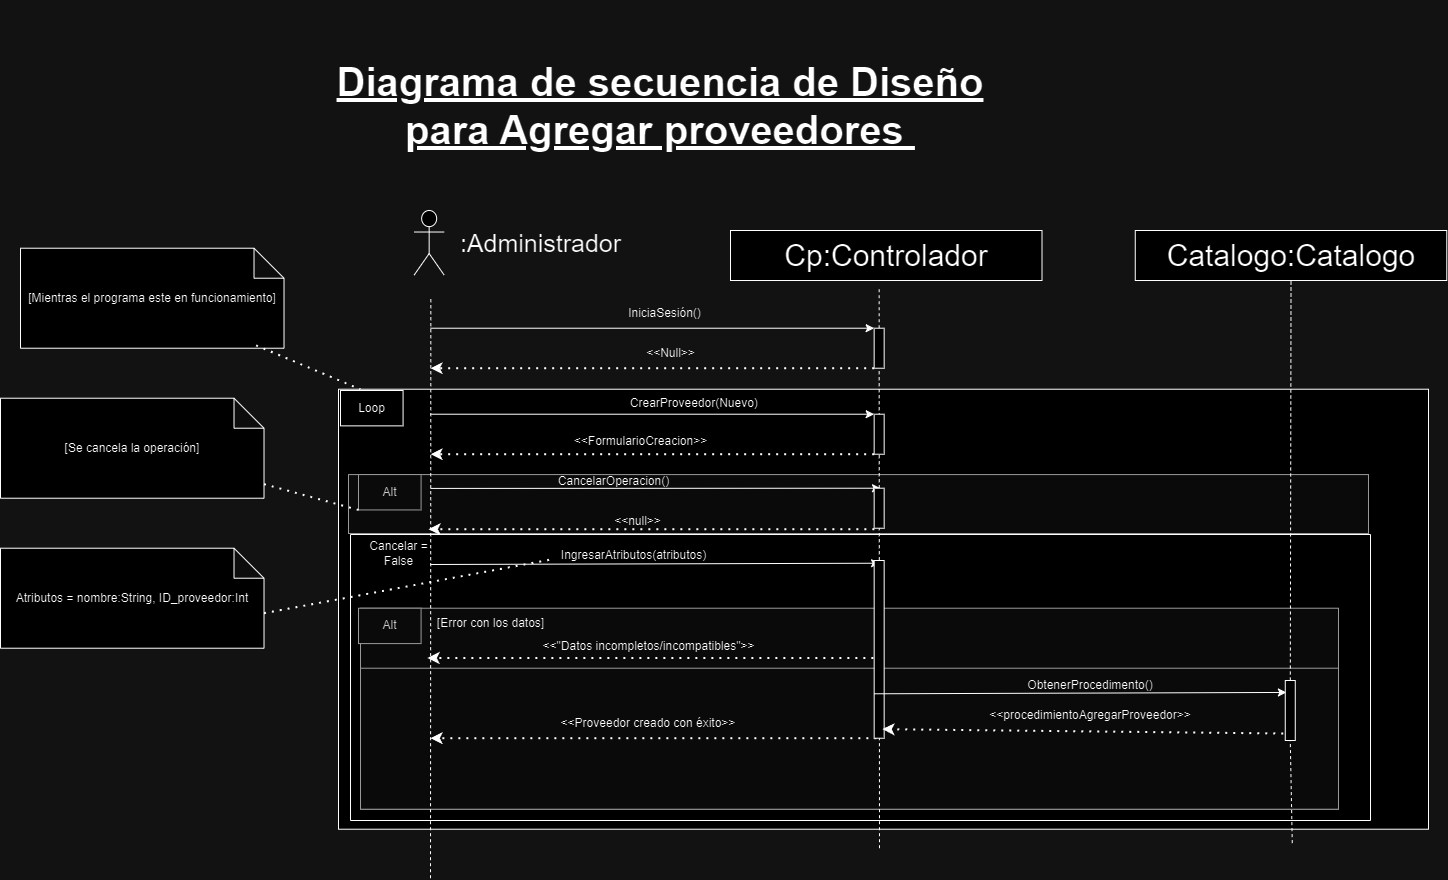

The diagram above was exported from draw.io. Its source (the exported page's mxGraphModel, read from the mxfile embedded in the PNG):
<mxGraphModel dx="857" dy="-3630" grid="1" gridSize="10" guides="1" tooltips="1" connect="1" arrows="1" fold="1" page="1" pageScale="1" pageWidth="827" pageHeight="1169" math="0" shadow="0">
  <root>
    <mxCell id="0" />
    <mxCell id="1" parent="0" />
    <mxCell id="13MX7iWmSRfz8cy5cg6i-3240" value="Cp:Controlador" style="rounded=0;whiteSpace=wrap;html=1;fontSize=30;" vertex="1" parent="1">
      <mxGeometry x="4710" y="6120" width="311.5" height="50" as="geometry" />
    </mxCell>
    <mxCell id="13MX7iWmSRfz8cy5cg6i-3241" value="" style="group" connectable="0" vertex="1" parent="1">
      <mxGeometry x="4338" y="6368.719999999999" width="1070" height="350" as="geometry" />
    </mxCell>
    <mxCell id="13MX7iWmSRfz8cy5cg6i-3242" value=" " style="rounded=0;whiteSpace=wrap;html=1;" vertex="1" parent="13MX7iWmSRfz8cy5cg6i-3241">
      <mxGeometry x="-20" y="-90" width="1090" height="440" as="geometry" />
    </mxCell>
    <mxCell id="13MX7iWmSRfz8cy5cg6i-3243" value="" style="rounded=0;whiteSpace=wrap;html=1;fillColor=#f5f5f5;fontColor=#333333;strokeColor=#666666;" vertex="1" parent="13MX7iWmSRfz8cy5cg6i-3241">
      <mxGeometry x="-10" y="-4.64" width="1020" height="58.93" as="geometry" />
    </mxCell>
    <mxCell id="13MX7iWmSRfz8cy5cg6i-3244" value="" style="endArrow=classic;html=1;rounded=0;entryX=0;entryY=0;entryDx=0;entryDy=0;" edge="1" parent="13MX7iWmSRfz8cy5cg6i-3241">
      <mxGeometry width="50" height="50" relative="1" as="geometry">
        <mxPoint x="72" y="85.2800000000002" as="sourcePoint" />
        <mxPoint x="521.0800000000003" y="83.99857142857141" as="targetPoint" />
      </mxGeometry>
    </mxCell>
    <mxCell id="13MX7iWmSRfz8cy5cg6i-3245" value="Alt" style="rounded=0;whiteSpace=wrap;html=1;fillColor=#f5f5f5;fontColor=#333333;strokeColor=#666666;" vertex="1" parent="13MX7iWmSRfz8cy5cg6i-3241">
      <mxGeometry y="-4.642857142857146" width="62.58109090909091" height="35.357142857142854" as="geometry" />
    </mxCell>
    <mxCell id="13MX7iWmSRfz8cy5cg6i-3246" value="CancelarOperacion()" style="text;html=1;align=center;verticalAlign=middle;resizable=0;points=[];autosize=1;strokeColor=none;fillColor=none;" vertex="1" parent="13MX7iWmSRfz8cy5cg6i-3241">
      <mxGeometry x="190" y="-13" width="130" height="30" as="geometry" />
    </mxCell>
    <mxCell id="13MX7iWmSRfz8cy5cg6i-3247" value="" style="endArrow=classic;dashed=1;html=1;dashPattern=1 3;strokeWidth=2;rounded=0;endFill=1;exitX=0;exitY=1;exitDx=0;exitDy=0;" edge="1" parent="13MX7iWmSRfz8cy5cg6i-3241">
      <mxGeometry width="50" height="50" relative="1" as="geometry">
        <mxPoint x="515.8600000000006" y="49.99571428571426" as="sourcePoint" />
        <mxPoint x="69.99618181818187" y="49.99571428571426" as="targetPoint" />
      </mxGeometry>
    </mxCell>
    <mxCell id="13MX7iWmSRfz8cy5cg6i-3248" value="&amp;lt;&amp;lt;null&amp;gt;&amp;gt;" style="text;html=1;align=center;verticalAlign=middle;resizable=0;points=[];autosize=1;strokeColor=none;fillColor=none;" vertex="1" parent="13MX7iWmSRfz8cy5cg6i-3241">
      <mxGeometry x="244" y="27" width="70" height="30" as="geometry" />
    </mxCell>
    <mxCell id="13MX7iWmSRfz8cy5cg6i-3249" value="Cancelar =&lt;div&gt;False&lt;/div&gt;" style="text;html=1;align=center;verticalAlign=middle;resizable=0;points=[];autosize=1;strokeColor=none;fillColor=none;" vertex="1" parent="13MX7iWmSRfz8cy5cg6i-3241">
      <mxGeometry y="54" width="80" height="40" as="geometry" />
    </mxCell>
    <mxCell id="13MX7iWmSRfz8cy5cg6i-3250" value="IngresarAtributos(atributos)" style="text;html=1;align=center;verticalAlign=middle;resizable=0;points=[];autosize=1;strokeColor=none;fillColor=none;" vertex="1" parent="13MX7iWmSRfz8cy5cg6i-3241">
      <mxGeometry x="190.0036363636364" y="61.071428571428584" width="170" height="30" as="geometry" />
    </mxCell>
    <mxCell id="13MX7iWmSRfz8cy5cg6i-3251" value="" style="rounded=0;whiteSpace=wrap;html=1;fillColor=#f5f5f5;fontColor=#333333;strokeColor=#666666;" vertex="1" parent="13MX7iWmSRfz8cy5cg6i-3241">
      <mxGeometry x="2" y="129" width="978" height="201" as="geometry" />
    </mxCell>
    <mxCell id="13MX7iWmSRfz8cy5cg6i-3252" value="&amp;lt;&amp;lt;&quot;Datos incompletos/incompatibles&quot;&amp;gt;&amp;gt;" style="text;html=1;align=center;verticalAlign=middle;resizable=0;points=[];autosize=1;strokeColor=none;fillColor=none;" vertex="1" parent="13MX7iWmSRfz8cy5cg6i-3241">
      <mxGeometry x="170" y="152.42857142857142" width="240" height="30" as="geometry" />
    </mxCell>
    <mxCell id="13MX7iWmSRfz8cy5cg6i-3253" value="" style="endArrow=classic;dashed=1;html=1;dashPattern=1 3;strokeWidth=2;rounded=0;endFill=1;exitX=0;exitY=1;exitDx=0;exitDy=0;" edge="1" parent="13MX7iWmSRfz8cy5cg6i-3241">
      <mxGeometry width="50" height="50" relative="1" as="geometry">
        <mxPoint x="514.8600000000004" y="178.78571428571428" as="sourcePoint" />
        <mxPoint x="68.99618181818182" y="178.78571428571428" as="targetPoint" />
      </mxGeometry>
    </mxCell>
    <mxCell id="13MX7iWmSRfz8cy5cg6i-3254" value="Alt" style="rounded=0;whiteSpace=wrap;html=1;fillColor=#f5f5f5;fontColor=#333333;strokeColor=#666666;" vertex="1" parent="13MX7iWmSRfz8cy5cg6i-3241">
      <mxGeometry y="128.99714285714253" width="62.58109090909091" height="35.357142857142854" as="geometry" />
    </mxCell>
    <mxCell id="13MX7iWmSRfz8cy5cg6i-3255" value="" style="rounded=0;whiteSpace=wrap;html=1;fillColor=#f5f5f5;fontColor=#333333;strokeColor=#666666;" vertex="1" parent="13MX7iWmSRfz8cy5cg6i-3241">
      <mxGeometry x="2" y="189" width="978" height="141" as="geometry" />
    </mxCell>
    <mxCell id="13MX7iWmSRfz8cy5cg6i-3256" value="" style="endArrow=classic;dashed=1;html=1;dashPattern=1 3;strokeWidth=2;rounded=0;endFill=1;exitX=0;exitY=1;exitDx=0;exitDy=0;" edge="1" parent="13MX7iWmSRfz8cy5cg6i-3241">
      <mxGeometry width="50" height="50" relative="1" as="geometry">
        <mxPoint x="517.8600000000006" y="258.9957142857138" as="sourcePoint" />
        <mxPoint x="71.99618181818187" y="258.9957142857138" as="targetPoint" />
      </mxGeometry>
    </mxCell>
    <mxCell id="13MX7iWmSRfz8cy5cg6i-3257" value="&amp;lt;&amp;lt;Proveedor creado con éxito&amp;gt;&amp;gt;" style="text;html=1;align=center;verticalAlign=middle;whiteSpace=wrap;rounded=0;" vertex="1" parent="13MX7iWmSRfz8cy5cg6i-3241">
      <mxGeometry x="180" y="229" width="220" height="30" as="geometry" />
    </mxCell>
    <mxCell id="13MX7iWmSRfz8cy5cg6i-3258" value="[Error con los datos]" style="text;html=1;align=center;verticalAlign=middle;resizable=0;points=[];autosize=1;strokeColor=none;fillColor=none;" vertex="1" parent="13MX7iWmSRfz8cy5cg6i-3241">
      <mxGeometry x="67" y="129" width="130" height="30" as="geometry" />
    </mxCell>
    <mxCell id="13MX7iWmSRfz8cy5cg6i-3259" value="Loop" style="rounded=0;whiteSpace=wrap;html=1;" vertex="1" parent="13MX7iWmSRfz8cy5cg6i-3241">
      <mxGeometry x="-18" y="-88.7199999999998" width="62.58109090909091" height="35.357142857142854" as="geometry" />
    </mxCell>
    <mxCell id="13MX7iWmSRfz8cy5cg6i-3260" value="" style="shape=umlActor;verticalLabelPosition=bottom;verticalAlign=top;html=1;outlineConnect=0;fontSize=30;" vertex="1" parent="1">
      <mxGeometry x="4393.66" y="6100" width="30" height="64.57" as="geometry" />
    </mxCell>
    <mxCell id="13MX7iWmSRfz8cy5cg6i-3261" value="" style="endArrow=none;html=1;rounded=0;dashed=1;entryX=0.5;entryY=1;entryDx=0;entryDy=0;fontSize=30;" edge="1" parent="1" source="13MX7iWmSRfz8cy5cg6i-3265">
      <mxGeometry width="50" height="50" relative="1" as="geometry">
        <mxPoint x="4853.66" y="6897.72" as="sourcePoint" />
        <mxPoint x="4858.66" y="6175.719999999999" as="targetPoint" />
      </mxGeometry>
    </mxCell>
    <mxCell id="13MX7iWmSRfz8cy5cg6i-3262" value="" style="endArrow=classic;html=1;rounded=0;entryX=0;entryY=0;entryDx=0;entryDy=0;" edge="1" parent="1" target="13MX7iWmSRfz8cy5cg6i-3265">
      <mxGeometry width="50" height="50" relative="1" as="geometry">
        <mxPoint x="4410" y="6217.719999999999" as="sourcePoint" />
        <mxPoint x="4853.66" y="6217.719999999999" as="targetPoint" />
      </mxGeometry>
    </mxCell>
    <mxCell id="13MX7iWmSRfz8cy5cg6i-3263" value="" style="endArrow=classic;dashed=1;html=1;dashPattern=1 3;strokeWidth=2;rounded=0;endFill=1;exitX=0;exitY=1;exitDx=0;exitDy=0;" edge="1" parent="1" source="13MX7iWmSRfz8cy5cg6i-3265">
      <mxGeometry width="50" height="50" relative="1" as="geometry">
        <mxPoint x="4843.66" y="6267.719999999999" as="sourcePoint" />
        <mxPoint x="4410" y="6257.719999999999" as="targetPoint" />
      </mxGeometry>
    </mxCell>
    <mxCell id="13MX7iWmSRfz8cy5cg6i-3264" value="" style="endArrow=none;html=1;rounded=0;dashed=1;entryX=0.5;entryY=1;entryDx=0;entryDy=0;fontSize=30;" edge="1" parent="1" target="13MX7iWmSRfz8cy5cg6i-3265">
      <mxGeometry width="50" height="50" relative="1" as="geometry">
        <mxPoint x="4859" y="6737.72" as="sourcePoint" />
        <mxPoint x="4858.66" y="6175.719999999999" as="targetPoint" />
      </mxGeometry>
    </mxCell>
    <mxCell id="13MX7iWmSRfz8cy5cg6i-3265" value="" style="rounded=0;whiteSpace=wrap;html=1;" vertex="1" parent="1">
      <mxGeometry x="4853.66" y="6217.719999999999" width="10" height="40" as="geometry" />
    </mxCell>
    <mxCell id="13MX7iWmSRfz8cy5cg6i-3266" value="&lt;font style=&quot;font-size: 25px;&quot;&gt;:Administrador&lt;/font&gt;" style="text;html=1;align=center;verticalAlign=middle;resizable=0;points=[];autosize=1;strokeColor=none;fillColor=none;" vertex="1" parent="1">
      <mxGeometry x="4430" y="6112.29" width="180" height="40" as="geometry" />
    </mxCell>
    <mxCell id="13MX7iWmSRfz8cy5cg6i-3267" value="IniciaSesión()" style="text;html=1;align=center;verticalAlign=middle;resizable=0;points=[];autosize=1;strokeColor=none;fillColor=none;" vertex="1" parent="1">
      <mxGeometry x="4593.66" y="6187.719999999999" width="100" height="30" as="geometry" />
    </mxCell>
    <mxCell id="13MX7iWmSRfz8cy5cg6i-3268" value="" style="endArrow=classic;html=1;rounded=0;entryX=0;entryY=0;entryDx=0;entryDy=0;" edge="1" parent="1" target="13MX7iWmSRfz8cy5cg6i-3271">
      <mxGeometry width="50" height="50" relative="1" as="geometry">
        <mxPoint x="4410" y="6303.719999999999" as="sourcePoint" />
        <mxPoint x="4848.66" y="6303.719999999999" as="targetPoint" />
      </mxGeometry>
    </mxCell>
    <mxCell id="13MX7iWmSRfz8cy5cg6i-3269" value="CrearProveedor(Nuevo)&amp;nbsp;" style="text;html=1;align=center;verticalAlign=middle;resizable=0;points=[];autosize=1;strokeColor=none;fillColor=none;" vertex="1" parent="1">
      <mxGeometry x="4600" y="6277.719999999999" width="150" height="30" as="geometry" />
    </mxCell>
    <mxCell id="13MX7iWmSRfz8cy5cg6i-3270" value="" style="endArrow=classic;dashed=1;html=1;dashPattern=1 3;strokeWidth=2;rounded=0;endFill=1;exitX=0;exitY=1;exitDx=0;exitDy=0;" edge="1" parent="1" source="13MX7iWmSRfz8cy5cg6i-3271">
      <mxGeometry width="50" height="50" relative="1" as="geometry">
        <mxPoint x="4838.66" y="6353.719999999999" as="sourcePoint" />
        <mxPoint x="4410" y="6343.719999999999" as="targetPoint" />
      </mxGeometry>
    </mxCell>
    <mxCell id="13MX7iWmSRfz8cy5cg6i-3271" value="" style="rounded=0;whiteSpace=wrap;html=1;" vertex="1" parent="1">
      <mxGeometry x="4853.66" y="6303.719999999999" width="10" height="40" as="geometry" />
    </mxCell>
    <mxCell id="13MX7iWmSRfz8cy5cg6i-3272" value="" style="endArrow=none;html=1;rounded=0;dashed=1;entryX=0.5;entryY=1;entryDx=0;entryDy=0;fontSize=30;" edge="1" parent="1">
      <mxGeometry width="50" height="50" relative="1" as="geometry">
        <mxPoint x="4410" y="6767.72" as="sourcePoint" />
        <mxPoint x="4410.34" y="6187.719999999999" as="targetPoint" />
      </mxGeometry>
    </mxCell>
    <mxCell id="13MX7iWmSRfz8cy5cg6i-3273" value="&amp;lt;&amp;lt;Null&amp;gt;&amp;gt;" style="text;html=1;align=center;verticalAlign=middle;resizable=0;points=[];autosize=1;strokeColor=none;fillColor=none;" vertex="1" parent="1">
      <mxGeometry x="4615" y="6227.719999999999" width="70" height="30" as="geometry" />
    </mxCell>
    <mxCell id="13MX7iWmSRfz8cy5cg6i-3274" value="&amp;lt;&amp;lt;FormularioCreacion&amp;gt;&amp;gt;" style="text;html=1;align=center;verticalAlign=middle;resizable=0;points=[];autosize=1;strokeColor=none;fillColor=none;" vertex="1" parent="1">
      <mxGeometry x="4540" y="6315.719999999999" width="160" height="30" as="geometry" />
    </mxCell>
    <mxCell id="13MX7iWmSRfz8cy5cg6i-3275" value="Atributos = nombre:String, ID_proveedor:Int" style="shape=note;whiteSpace=wrap;html=1;backgroundOutline=1;darkOpacity=0.05;" vertex="1" parent="1">
      <mxGeometry x="3980" y="6437.719999999999" width="263.51" height="100" as="geometry" />
    </mxCell>
    <mxCell id="13MX7iWmSRfz8cy5cg6i-3276" value="" style="endArrow=none;dashed=1;html=1;dashPattern=1 3;strokeWidth=2;rounded=0;exitX=0;exitY=0;exitDx=263.51;exitDy=65;exitPerimeter=0;entryX=0.005;entryY=0.651;entryDx=0;entryDy=0;entryPerimeter=0;" edge="1" parent="1" source="13MX7iWmSRfz8cy5cg6i-3275" target="13MX7iWmSRfz8cy5cg6i-3250">
      <mxGeometry width="50" height="50" relative="1" as="geometry">
        <mxPoint x="4480" y="6477.719999999999" as="sourcePoint" />
        <mxPoint x="4440" y="6487.719999999999" as="targetPoint" />
      </mxGeometry>
    </mxCell>
    <mxCell id="13MX7iWmSRfz8cy5cg6i-3277" value="" style="rounded=0;whiteSpace=wrap;html=1;" vertex="1" parent="1">
      <mxGeometry x="4853.66" y="6450" width="10" height="177.72" as="geometry" />
    </mxCell>
    <mxCell id="13MX7iWmSRfz8cy5cg6i-3278" value="" style="endArrow=classic;html=1;rounded=0;exitX=0;exitY=0.25;exitDx=0;exitDy=0;" edge="1" parent="1">
      <mxGeometry width="50" height="50" relative="1" as="geometry">
        <mxPoint x="4410" y="6377.916428571429" as="sourcePoint" />
        <mxPoint x="4860" y="6377.719999999999" as="targetPoint" />
      </mxGeometry>
    </mxCell>
    <mxCell id="13MX7iWmSRfz8cy5cg6i-3279" value="" style="rounded=0;whiteSpace=wrap;html=1;" vertex="1" parent="1">
      <mxGeometry x="4853.66" y="6377.719999999999" width="10" height="40" as="geometry" />
    </mxCell>
    <mxCell id="13MX7iWmSRfz8cy5cg6i-3280" value="[Se cancela la operación]" style="shape=note;whiteSpace=wrap;html=1;backgroundOutline=1;darkOpacity=0.05;" vertex="1" parent="1">
      <mxGeometry x="3980" y="6287.719999999999" width="263.51" height="100" as="geometry" />
    </mxCell>
    <mxCell id="13MX7iWmSRfz8cy5cg6i-3281" value="" style="endArrow=none;dashed=1;html=1;dashPattern=1 3;strokeWidth=2;rounded=0;entryX=0;entryY=1;entryDx=0;entryDy=0;" edge="1" parent="1" source="13MX7iWmSRfz8cy5cg6i-3280" target="13MX7iWmSRfz8cy5cg6i-3245">
      <mxGeometry width="50" height="50" relative="1" as="geometry">
        <mxPoint x="4249" y="6587.72" as="sourcePoint" />
        <mxPoint x="4520" y="6542.719999999999" as="targetPoint" />
      </mxGeometry>
    </mxCell>
    <mxCell id="13MX7iWmSRfz8cy5cg6i-3282" value="[Mientras el programa este en funcionamiento]" style="shape=note;whiteSpace=wrap;html=1;backgroundOutline=1;darkOpacity=0.05;" vertex="1" parent="1">
      <mxGeometry x="4000" y="6137.719999999999" width="263.51" height="100" as="geometry" />
    </mxCell>
    <mxCell id="13MX7iWmSRfz8cy5cg6i-3283" value="" style="endArrow=none;dashed=1;html=1;dashPattern=1 3;strokeWidth=2;rounded=0;exitX=0.894;exitY=0.972;exitDx=0;exitDy=0;exitPerimeter=0;" edge="1" parent="1" source="13MX7iWmSRfz8cy5cg6i-3282" target="13MX7iWmSRfz8cy5cg6i-3242">
      <mxGeometry width="50" height="50" relative="1" as="geometry">
        <mxPoint x="4220" y="6237.719999999999" as="sourcePoint" />
        <mxPoint x="4335" y="6289.719999999999" as="targetPoint" />
      </mxGeometry>
    </mxCell>
    <mxCell id="13MX7iWmSRfz8cy5cg6i-3284" value="Diagrama de secuencia de Diseño&lt;div&gt;para Agregar proveedores&amp;nbsp;&lt;br&gt;&lt;/div&gt;" style="text;strokeColor=none;align=center;fillColor=none;html=1;verticalAlign=middle;whiteSpace=wrap;rounded=0;fontStyle=5;fontSize=40;" vertex="1" parent="1">
      <mxGeometry x="4290" y="5890" width="700" height="210" as="geometry" />
    </mxCell>
    <mxCell id="13MX7iWmSRfz8cy5cg6i-3285" value="Catalogo:Catalogo" style="rounded=0;whiteSpace=wrap;html=1;fontSize=30;" vertex="1" parent="1">
      <mxGeometry x="5114.7699999999995" y="6120" width="311.5" height="50" as="geometry" />
    </mxCell>
    <mxCell id="13MX7iWmSRfz8cy5cg6i-3286" value="&amp;lt;&amp;lt;procedimientoAgregar&lt;span style=&quot;background-color: initial;&quot;&gt;Proveedor&amp;gt;&amp;gt;&lt;/span&gt;" style="text;strokeColor=none;align=center;fillColor=none;html=1;verticalAlign=middle;whiteSpace=wrap;rounded=0;" vertex="1" parent="1">
      <mxGeometry x="4969.999999999999" y="6590" width="200" height="30" as="geometry" />
    </mxCell>
    <mxCell id="13MX7iWmSRfz8cy5cg6i-3287" value="ObtenerProcedimento()" style="text;strokeColor=none;align=center;fillColor=none;html=1;verticalAlign=middle;whiteSpace=wrap;rounded=0;" vertex="1" parent="1">
      <mxGeometry x="4969.999999999999" y="6560" width="200" height="30" as="geometry" />
    </mxCell>
    <mxCell id="13MX7iWmSRfz8cy5cg6i-3288" value="" style="endArrow=none;html=1;rounded=0;dashed=1;entryX=0.5;entryY=1;entryDx=0;entryDy=0;fontSize=30;" edge="1" parent="1" source="13MX7iWmSRfz8cy5cg6i-3292" target="13MX7iWmSRfz8cy5cg6i-3285">
      <mxGeometry width="50" height="50" relative="1" as="geometry">
        <mxPoint x="5271.7699999999995" y="6732.586206896552" as="sourcePoint" />
        <mxPoint x="5269.7699999999995" y="6350" as="targetPoint" />
      </mxGeometry>
    </mxCell>
    <mxCell id="13MX7iWmSRfz8cy5cg6i-3289" value="" style="endArrow=classic;html=1;rounded=0;entryX=0.113;entryY=0.199;entryDx=0;entryDy=0;exitX=0;exitY=0.75;exitDx=0;exitDy=0;entryPerimeter=0;" edge="1" parent="1" source="13MX7iWmSRfz8cy5cg6i-3277" target="13MX7iWmSRfz8cy5cg6i-3292">
      <mxGeometry width="50" height="50" relative="1" as="geometry">
        <mxPoint x="4879.57" y="6610" as="sourcePoint" />
        <mxPoint x="5261.07" y="6606" as="targetPoint" />
      </mxGeometry>
    </mxCell>
    <mxCell id="13MX7iWmSRfz8cy5cg6i-3290" value=" " style="endArrow=classic;dashed=1;html=1;dashPattern=1 3;strokeWidth=2;rounded=0;endFill=1;entryX=0.824;entryY=0.949;entryDx=0;entryDy=0;entryPerimeter=0;" edge="1" parent="1" target="13MX7iWmSRfz8cy5cg6i-3277">
      <mxGeometry width="50" height="50" relative="1" as="geometry">
        <mxPoint x="5262.7699999999995" y="6623" as="sourcePoint" />
        <mxPoint x="4880.57" y="6620" as="targetPoint" />
      </mxGeometry>
    </mxCell>
    <mxCell id="13MX7iWmSRfz8cy5cg6i-3291" value="" style="endArrow=none;html=1;rounded=0;dashed=1;entryX=0.5;entryY=1;entryDx=0;entryDy=0;fontSize=30;" edge="1" parent="1" target="13MX7iWmSRfz8cy5cg6i-3292">
      <mxGeometry width="50" height="50" relative="1" as="geometry">
        <mxPoint x="5271.7699999999995" y="6732.586206896552" as="sourcePoint" />
        <mxPoint x="5271" y="6170" as="targetPoint" />
      </mxGeometry>
    </mxCell>
    <mxCell id="13MX7iWmSRfz8cy5cg6i-3292" value=" " style="rounded=0;whiteSpace=wrap;html=1;" vertex="1" parent="1">
      <mxGeometry x="5264.7699999999995" y="6570" width="10" height="60" as="geometry" />
    </mxCell>
    <mxCell id="13MX7iWmSRfz8cy5cg6i-3293" value="" style="swimlane;startSize=0;" vertex="1" parent="1">
      <mxGeometry x="4330" y="6424" width="1020" height="286" as="geometry" />
    </mxCell>
  </root>
</mxGraphModel>